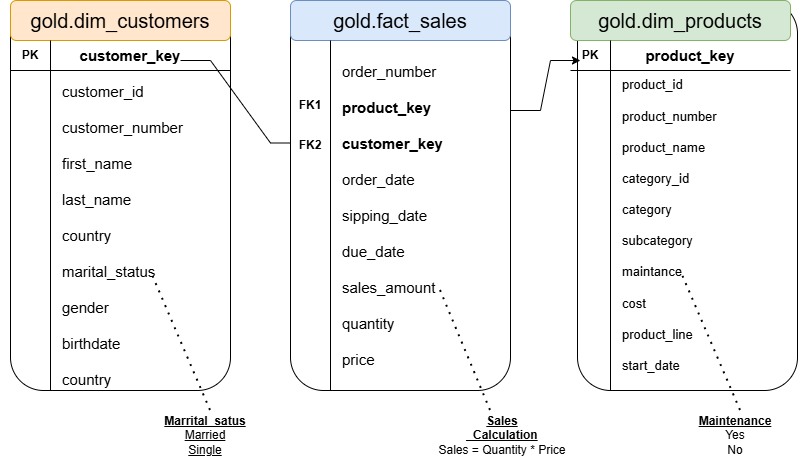

The diagram above was exported from draw.io. Its source (the exported page's mxGraphModel, read from the mxfile embedded in the PNG):
<mxGraphModel dx="860" dy="473" grid="1" gridSize="10" guides="1" tooltips="1" connect="1" arrows="1" fold="1" page="1" pageScale="1" pageWidth="827" pageHeight="1169" math="0" shadow="0">
  <root>
    <mxCell id="0" />
    <mxCell id="1" parent="0" />
    <mxCell id="u3xNmXbqOeJHi99lBHaH-62" parent="1" style="rounded=1;whiteSpace=wrap;html=1;" value="" vertex="1">
      <mxGeometry height="390" width="220" x="40" y="70" as="geometry" />
    </mxCell>
    <mxCell id="u3xNmXbqOeJHi99lBHaH-63" parent="1" style="rounded=1;whiteSpace=wrap;html=1;fillColor=#ffe6cc;strokeColor=#d79b00;" value="&lt;font style=&quot;font-size: 20px;&quot;&gt;gold.dim_customers&lt;/font&gt;" vertex="1">
      <mxGeometry height="40" width="220" x="40" y="70" as="geometry" />
    </mxCell>
    <mxCell id="u3xNmXbqOeJHi99lBHaH-70" edge="1" parent="1" style="endArrow=none;html=1;rounded=0;" value="">
      <mxGeometry height="50" relative="1" width="50" as="geometry">
        <mxPoint x="80" y="110" as="sourcePoint" />
        <mxPoint x="80" y="460" as="targetPoint" />
      </mxGeometry>
    </mxCell>
    <mxCell id="u3xNmXbqOeJHi99lBHaH-72" edge="1" parent="1" style="endArrow=none;html=1;rounded=0;" value="">
      <mxGeometry height="50" relative="1" width="50" as="geometry">
        <mxPoint x="40" y="140" as="sourcePoint" />
        <mxPoint x="260" y="140" as="targetPoint" />
      </mxGeometry>
    </mxCell>
    <mxCell id="u3xNmXbqOeJHi99lBHaH-73" parent="1" style="text;html=1;whiteSpace=wrap;strokeColor=none;fillColor=none;align=center;verticalAlign=middle;rounded=0;" value="&lt;b&gt;PK&lt;/b&gt;" vertex="1">
      <mxGeometry height="30" width="60" x="30" y="110" as="geometry" />
    </mxCell>
    <mxCell id="u3xNmXbqOeJHi99lBHaH-92" edge="1" parent="1" style="edgeStyle=entityRelationEdgeStyle;rounded=0;orthogonalLoop=1;jettySize=auto;html=1;entryX=0;entryY=0.25;entryDx=0;entryDy=0;">
      <mxGeometry relative="1" as="geometry">
        <mxPoint x="210" y="130" as="sourcePoint" />
        <mxPoint x="330" y="212.5" as="targetPoint" />
      </mxGeometry>
    </mxCell>
    <mxCell id="u3xNmXbqOeJHi99lBHaH-74" parent="1" style="text;html=1;whiteSpace=wrap;strokeColor=none;fillColor=none;align=center;verticalAlign=middle;rounded=0;" value="&lt;font style=&quot;font-size: 15px;&quot;&gt;&lt;b&gt;customer_key&lt;/b&gt;&lt;/font&gt;" vertex="1">
      <mxGeometry height="30" width="60" x="130" y="110" as="geometry" />
    </mxCell>
    <mxCell id="u3xNmXbqOeJHi99lBHaH-76" parent="1" style="text;html=1;whiteSpace=wrap;strokeColor=none;fillColor=none;align=left;verticalAlign=middle;rounded=0;" value="&lt;font style=&quot;font-size: 15px;&quot;&gt;customer_id&lt;/font&gt;&lt;div&gt;&lt;font style=&quot;font-size: 15px;&quot;&gt;&lt;br&gt;&lt;/font&gt;&lt;/div&gt;&lt;div&gt;&lt;font style=&quot;font-size: 15px;&quot;&gt;customer_number&lt;/font&gt;&lt;/div&gt;&lt;div&gt;&lt;font style=&quot;font-size: 15px;&quot;&gt;&lt;br&gt;&lt;/font&gt;&lt;/div&gt;&lt;div&gt;&lt;font style=&quot;font-size: 15px;&quot;&gt;first_name&lt;/font&gt;&lt;/div&gt;&lt;div&gt;&lt;font style=&quot;font-size: 15px;&quot;&gt;&lt;br&gt;&lt;/font&gt;&lt;/div&gt;&lt;div&gt;&lt;font style=&quot;font-size: 15px;&quot;&gt;last_name&lt;/font&gt;&lt;/div&gt;&lt;div&gt;&lt;font style=&quot;font-size: 15px;&quot;&gt;&lt;br&gt;&lt;/font&gt;&lt;/div&gt;&lt;div&gt;&lt;font style=&quot;font-size: 15px;&quot;&gt;country&lt;/font&gt;&lt;/div&gt;&lt;div&gt;&lt;font style=&quot;font-size: 15px;&quot;&gt;&lt;br&gt;&lt;/font&gt;&lt;/div&gt;&lt;div&gt;&lt;font style=&quot;font-size: 15px;&quot;&gt;marital_status&lt;/font&gt;&lt;/div&gt;&lt;div&gt;&lt;font style=&quot;font-size: 15px;&quot;&gt;&lt;br&gt;&lt;/font&gt;&lt;/div&gt;&lt;div&gt;&lt;font style=&quot;font-size: 15px;&quot;&gt;gender&lt;/font&gt;&lt;/div&gt;&lt;div&gt;&lt;font style=&quot;font-size: 15px;&quot;&gt;&lt;br&gt;&lt;/font&gt;&lt;/div&gt;&lt;div&gt;&lt;font style=&quot;font-size: 15px;&quot;&gt;birthdate&lt;/font&gt;&lt;/div&gt;&lt;div&gt;&lt;font style=&quot;font-size: 15px;&quot;&gt;&lt;br&gt;&lt;/font&gt;&lt;/div&gt;&lt;div&gt;&lt;font style=&quot;font-size: 15px;&quot;&gt;country&lt;/font&gt;&lt;/div&gt;" vertex="1">
      <mxGeometry height="30" width="60" x="90" y="290" as="geometry" />
    </mxCell>
    <mxCell id="u3xNmXbqOeJHi99lBHaH-77" parent="1" style="rounded=1;whiteSpace=wrap;html=1;" value="" vertex="1">
      <mxGeometry height="390" width="220" x="320" y="70" as="geometry" />
    </mxCell>
    <mxCell id="u3xNmXbqOeJHi99lBHaH-78" parent="1" style="rounded=1;whiteSpace=wrap;html=1;fillColor=#dae8fc;strokeColor=#6c8ebf;" value="&lt;span style=&quot;font-size: 20px;&quot;&gt;gold.fact_sales&lt;/span&gt;" vertex="1">
      <mxGeometry height="40" width="220" x="320" y="70" as="geometry" />
    </mxCell>
    <mxCell id="u3xNmXbqOeJHi99lBHaH-79" edge="1" parent="1" style="endArrow=none;html=1;rounded=0;" value="">
      <mxGeometry height="50" relative="1" width="50" as="geometry">
        <mxPoint x="360" y="110" as="sourcePoint" />
        <mxPoint x="360" y="460" as="targetPoint" />
      </mxGeometry>
    </mxCell>
    <mxCell id="u3xNmXbqOeJHi99lBHaH-81" parent="1" style="text;html=1;whiteSpace=wrap;strokeColor=none;fillColor=none;align=center;verticalAlign=middle;rounded=0;" value="&lt;b&gt;FK1&lt;/b&gt;" vertex="1">
      <mxGeometry height="30" width="60" x="310" y="160" as="geometry" />
    </mxCell>
    <mxCell id="u3xNmXbqOeJHi99lBHaH-82" parent="1" style="text;html=1;whiteSpace=wrap;strokeColor=none;fillColor=none;align=left;verticalAlign=middle;rounded=0;" value="&lt;span style=&quot;font-size: 15px;&quot;&gt;order_number&lt;/span&gt;&lt;div&gt;&lt;span style=&quot;font-size: 15px;&quot;&gt;&lt;b&gt;&lt;br&gt;&lt;/b&gt;&lt;/span&gt;&lt;/div&gt;&lt;div&gt;&lt;span style=&quot;font-size: 15px;&quot;&gt;&lt;b&gt;product_key&lt;/b&gt;&lt;/span&gt;&lt;/div&gt;&lt;div&gt;&lt;span style=&quot;font-size: 15px;&quot;&gt;&lt;br&gt;&lt;/span&gt;&lt;/div&gt;&lt;div&gt;&lt;span style=&quot;font-size: 15px;&quot;&gt;&lt;b&gt;customer_key&lt;/b&gt;&lt;/span&gt;&lt;/div&gt;&lt;div&gt;&lt;span style=&quot;font-size: 15px;&quot;&gt;&lt;br&gt;&lt;/span&gt;&lt;/div&gt;&lt;div&gt;&lt;span style=&quot;font-size: 15px;&quot;&gt;order_date&lt;/span&gt;&lt;/div&gt;&lt;div&gt;&lt;span style=&quot;font-size: 15px;&quot;&gt;&lt;br&gt;&lt;/span&gt;&lt;/div&gt;&lt;div&gt;&lt;span style=&quot;font-size: 15px;&quot;&gt;sipping_date&lt;/span&gt;&lt;/div&gt;&lt;div&gt;&lt;span style=&quot;font-size: 15px;&quot;&gt;&lt;br&gt;&lt;/span&gt;&lt;/div&gt;&lt;div&gt;&lt;span style=&quot;font-size: 15px;&quot;&gt;due_date&lt;/span&gt;&lt;/div&gt;&lt;div&gt;&lt;span style=&quot;font-size: 15px;&quot;&gt;&lt;br&gt;&lt;/span&gt;&lt;/div&gt;&lt;div&gt;&lt;span style=&quot;font-size: 15px;&quot;&gt;sales_amount&lt;/span&gt;&lt;/div&gt;&lt;div&gt;&lt;span style=&quot;font-size: 15px;&quot;&gt;&lt;br&gt;&lt;/span&gt;&lt;/div&gt;&lt;div&gt;&lt;span style=&quot;font-size: 15px;&quot;&gt;quantity&lt;/span&gt;&lt;/div&gt;&lt;div&gt;&lt;span style=&quot;font-size: 15px;&quot;&gt;&lt;br&gt;&lt;/span&gt;&lt;/div&gt;&lt;div&gt;&lt;span style=&quot;font-size: 15px;&quot;&gt;price&lt;/span&gt;&lt;/div&gt;" vertex="1">
      <mxGeometry height="30" width="60" x="370" y="270" as="geometry" />
    </mxCell>
    <mxCell id="u3xNmXbqOeJHi99lBHaH-84" parent="1" style="rounded=1;whiteSpace=wrap;html=1;" value="" vertex="1">
      <mxGeometry height="390" width="220" x="607" y="70" as="geometry" />
    </mxCell>
    <mxCell id="u3xNmXbqOeJHi99lBHaH-85" parent="1" style="rounded=1;whiteSpace=wrap;html=1;fillColor=#d5e8d4;strokeColor=#82b366;" value="&lt;font style=&quot;font-size: 20px;&quot;&gt;gold.dim_products&lt;/font&gt;" vertex="1">
      <mxGeometry height="40" width="220" x="600" y="70" as="geometry" />
    </mxCell>
    <mxCell id="u3xNmXbqOeJHi99lBHaH-86" edge="1" parent="1" style="endArrow=none;html=1;rounded=0;" value="">
      <mxGeometry height="50" relative="1" width="50" as="geometry">
        <mxPoint x="640" y="110" as="sourcePoint" />
        <mxPoint x="640" y="460" as="targetPoint" />
      </mxGeometry>
    </mxCell>
    <mxCell id="u3xNmXbqOeJHi99lBHaH-87" edge="1" parent="1" style="endArrow=none;html=1;rounded=0;" value="">
      <mxGeometry height="50" relative="1" width="50" as="geometry">
        <mxPoint x="600" y="140" as="sourcePoint" />
        <mxPoint x="820" y="140" as="targetPoint" />
      </mxGeometry>
    </mxCell>
    <mxCell id="u3xNmXbqOeJHi99lBHaH-88" parent="1" style="text;html=1;whiteSpace=wrap;strokeColor=none;fillColor=none;align=center;verticalAlign=middle;rounded=0;" value="&lt;b&gt;PK&lt;/b&gt;" vertex="1">
      <mxGeometry height="30" width="60" x="590" y="110" as="geometry" />
    </mxCell>
    <mxCell id="u3xNmXbqOeJHi99lBHaH-89" parent="1" style="text;html=1;whiteSpace=wrap;strokeColor=none;fillColor=none;align=center;verticalAlign=middle;rounded=0;" value="&lt;span style=&quot;font-size: 15px;&quot;&gt;&lt;b&gt;product_key&lt;/b&gt;&lt;/span&gt;" vertex="1">
      <mxGeometry height="30" width="60" x="690" y="110" as="geometry" />
    </mxCell>
    <mxCell id="u3xNmXbqOeJHi99lBHaH-90" parent="1" style="text;html=1;whiteSpace=wrap;strokeColor=none;fillColor=none;align=left;verticalAlign=middle;rounded=0;" value="&lt;font style=&quot;font-size: 13px;&quot;&gt;product_id&lt;/font&gt;&lt;div&gt;&lt;font style=&quot;font-size: 13px;&quot;&gt;&lt;br&gt;&lt;/font&gt;&lt;/div&gt;&lt;div&gt;&lt;font style=&quot;font-size: 13px;&quot;&gt;product_number&lt;/font&gt;&lt;/div&gt;&lt;div&gt;&lt;font style=&quot;font-size: 13px;&quot;&gt;&lt;br&gt;&lt;/font&gt;&lt;/div&gt;&lt;div&gt;&lt;font style=&quot;font-size: 13px;&quot;&gt;product_name&lt;/font&gt;&lt;/div&gt;&lt;div&gt;&lt;font style=&quot;font-size: 13px;&quot;&gt;&lt;br&gt;&lt;/font&gt;&lt;/div&gt;&lt;div&gt;&lt;font style=&quot;font-size: 13px;&quot;&gt;category_id&lt;/font&gt;&lt;/div&gt;&lt;div&gt;&lt;font style=&quot;font-size: 13px;&quot;&gt;&lt;br&gt;&lt;/font&gt;&lt;/div&gt;&lt;div&gt;&lt;font style=&quot;font-size: 13px;&quot;&gt;category&lt;/font&gt;&lt;/div&gt;&lt;div&gt;&lt;font style=&quot;font-size: 13px;&quot;&gt;&lt;br&gt;&lt;/font&gt;&lt;/div&gt;&lt;div&gt;&lt;font style=&quot;font-size: 13px;&quot;&gt;subcategory&lt;/font&gt;&lt;/div&gt;&lt;div&gt;&lt;font style=&quot;font-size: 13px;&quot;&gt;&lt;br&gt;&lt;/font&gt;&lt;/div&gt;&lt;div&gt;&lt;font style=&quot;font-size: 13px;&quot;&gt;maintance&lt;/font&gt;&lt;/div&gt;&lt;div&gt;&lt;font style=&quot;font-size: 13px;&quot;&gt;&lt;br&gt;&lt;/font&gt;&lt;/div&gt;&lt;div&gt;&lt;font style=&quot;font-size: 13px;&quot;&gt;cost&lt;/font&gt;&lt;/div&gt;&lt;div&gt;&lt;font style=&quot;font-size: 13px;&quot;&gt;&lt;br&gt;&lt;/font&gt;&lt;/div&gt;&lt;div&gt;&lt;font style=&quot;font-size: 13px;&quot;&gt;product_line&lt;/font&gt;&lt;/div&gt;&lt;div&gt;&lt;font style=&quot;font-size: 13px;&quot;&gt;&lt;br&gt;&lt;/font&gt;&lt;/div&gt;&lt;div&gt;&lt;font style=&quot;font-size: 13px;&quot;&gt;start_date&lt;/font&gt;&lt;/div&gt;" vertex="1">
      <mxGeometry height="30" width="60" x="650" y="280" as="geometry" />
    </mxCell>
    <mxCell id="u3xNmXbqOeJHi99lBHaH-91" parent="1" style="text;html=1;whiteSpace=wrap;strokeColor=none;fillColor=none;align=center;verticalAlign=middle;rounded=0;" value="&lt;b&gt;FK2&lt;/b&gt;" vertex="1">
      <mxGeometry height="30" width="60" x="310" y="200" as="geometry" />
    </mxCell>
    <mxCell id="u3xNmXbqOeJHi99lBHaH-93" edge="1" parent="1" style="edgeStyle=entityRelationEdgeStyle;rounded=0;orthogonalLoop=1;jettySize=auto;html=1;entryX=0.333;entryY=0.667;entryDx=0;entryDy=0;entryPerimeter=0;" target="u3xNmXbqOeJHi99lBHaH-88">
      <mxGeometry relative="1" as="geometry">
        <mxPoint x="540" y="180" as="sourcePoint" />
        <mxPoint x="660" y="262.5" as="targetPoint" />
      </mxGeometry>
    </mxCell>
    <mxCell id="u3xNmXbqOeJHi99lBHaH-94" parent="1" style="text;html=1;whiteSpace=wrap;strokeColor=none;fillColor=none;align=center;verticalAlign=middle;rounded=0;" value="&lt;u&gt;&lt;b&gt;Marrital_satus&lt;/b&gt;&lt;/u&gt;&lt;div&gt;&lt;u style=&quot;background-color: transparent; color: light-dark(rgb(0, 0, 0), rgb(255, 255, 255));&quot;&gt;Married&lt;/u&gt;&lt;/div&gt;&lt;div&gt;&lt;u style=&quot;&quot;&gt;Single&lt;/u&gt;&lt;/div&gt;" vertex="1">
      <mxGeometry height="30" width="110" x="180" y="490" as="geometry" />
    </mxCell>
    <mxCell id="u3xNmXbqOeJHi99lBHaH-95" edge="1" parent="1" style="endArrow=none;dashed=1;html=1;dashPattern=1 3;strokeWidth=2;rounded=0;entryX=1.5;entryY=1.667;entryDx=0;entryDy=0;entryPerimeter=0;" target="u3xNmXbqOeJHi99lBHaH-76" value="">
      <mxGeometry height="50" relative="1" width="50" as="geometry">
        <mxPoint x="240" y="480" as="sourcePoint" />
        <mxPoint x="270" y="310" as="targetPoint" />
      </mxGeometry>
    </mxCell>
    <mxCell id="u3xNmXbqOeJHi99lBHaH-96" parent="1" style="text;html=1;whiteSpace=wrap;strokeColor=none;fillColor=none;align=center;verticalAlign=middle;rounded=0;" value="&lt;b&gt;&lt;u&gt;Sales&lt;br&gt;_Calculation&lt;/u&gt;&lt;/b&gt;&lt;div&gt;Sales = Quantity * Price&lt;/div&gt;" vertex="1">
      <mxGeometry height="30" width="150" x="457" y="490" as="geometry" />
    </mxCell>
    <mxCell id="u3xNmXbqOeJHi99lBHaH-97" edge="1" parent="1" style="endArrow=none;dashed=1;html=1;dashPattern=1 3;strokeWidth=2;rounded=0;entryX=1.5;entryY=1.667;entryDx=0;entryDy=0;entryPerimeter=0;" value="">
      <mxGeometry height="50" relative="1" width="50" as="geometry">
        <mxPoint x="520" y="480" as="sourcePoint" />
        <mxPoint x="470" y="360" as="targetPoint" />
      </mxGeometry>
    </mxCell>
    <mxCell id="u3xNmXbqOeJHi99lBHaH-98" parent="1" style="text;html=1;whiteSpace=wrap;strokeColor=none;fillColor=none;align=center;verticalAlign=middle;rounded=0;" value="&lt;b&gt;&lt;u&gt;Maintenance&lt;/u&gt;&lt;/b&gt;&lt;div&gt;Yes&lt;/div&gt;&lt;div&gt;No&lt;/div&gt;" vertex="1">
      <mxGeometry height="30" width="70" x="730" y="490" as="geometry" />
    </mxCell>
    <mxCell id="u3xNmXbqOeJHi99lBHaH-99" edge="1" parent="1" style="endArrow=none;dashed=1;html=1;dashPattern=1 3;strokeWidth=2;rounded=0;" value="">
      <mxGeometry height="50" relative="1" width="50" as="geometry">
        <mxPoint x="770" y="480" as="sourcePoint" />
        <mxPoint x="710" y="340" as="targetPoint" />
      </mxGeometry>
    </mxCell>
  </root>
</mxGraphModel>